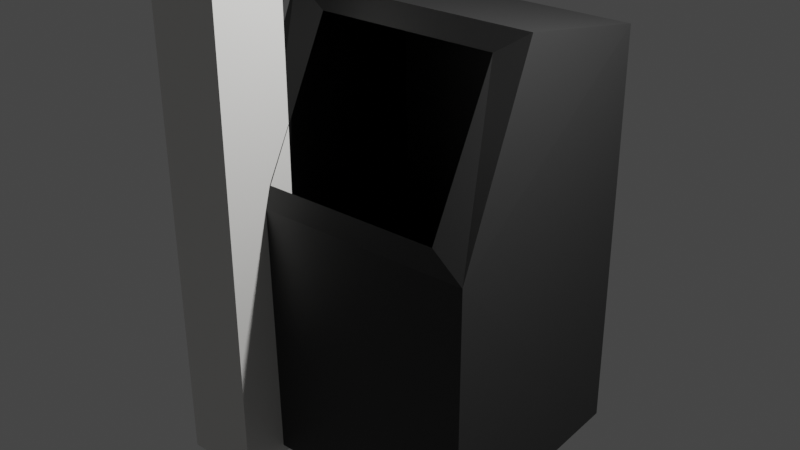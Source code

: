 # Source: blend.blend  (saved by Blender 3.6.11; exported with 4.5.12 LTS)
import bpy
from mathutils import Matrix  # noqa: F401  (used for matrix-valued properties, if any)

bpy.ops.wm.read_factory_settings(use_empty=True)
scene = bpy.context.scene
scene.name = 'Scene'

# ---- collections
col_collection = bpy.data.collections.new('Collection'); scene.collection.children.link(col_collection)

# ---- materials (node trees are filled in below, after node groups)
mat_x = bpy.data.materials.new('マテリアル')
mat_x.use_transparent_shadow = False
mat_001 = bpy.data.materials.new('マテリアル.001')
mat_001.use_transparent_shadow = False

# ---- material node trees
mat_x.use_nodes = True; mat_x.node_tree.nodes.clear()
_N = mat_x.node_tree.nodes; _L = mat_x.node_tree.links
n0 = _N.new('ShaderNodeBsdfPrincipled'); n0.name = 'プリンシプルBSDF'; n0.location = (10, 300)
n0.distribution = 'GGX'
n0.subsurface_method = 'RANDOM_WALK_SKIN'
n0.inputs[0].default_value = (0.8, 0.7915, 0.7663, 1.0)
n0.inputs[3].default_value = 1.45
n0.inputs[27].default_value = (0.0, 0.0, 0.0, 1.0)
n0.inputs[28].default_value = 1.0
n1 = _N.new('ShaderNodeOutputMaterial'); n1.name = 'マテリアル出力'; n1.location = (300, 300)
_L.new(n0.outputs[0], n1.inputs[0])
n1.is_active_output = True
mat_001.use_nodes = True; mat_001.node_tree.nodes.clear()
_N = mat_001.node_tree.nodes; _L = mat_001.node_tree.links
n0 = _N.new('ShaderNodeBsdfPrincipled'); n0.name = 'プリンシプルBSDF'; n0.location = (10, 300)
n0.distribution = 'GGX'
n0.subsurface_method = 'RANDOM_WALK_SKIN'
n0.inputs[0].default_value = (0.02038, 0.02038, 0.02038, 1.0)
n0.inputs[3].default_value = 1.45
n0.inputs[27].default_value = (0.0, 0.0, 0.0, 1.0)
n0.inputs[28].default_value = 1.0
n1 = _N.new('ShaderNodeOutputMaterial'); n1.name = 'マテリアル出力'; n1.location = (300, 300)
_L.new(n0.outputs[0], n1.inputs[0])
n1.is_active_output = True

# ---- world
world_world = bpy.data.worlds.new('World'); scene.world = world_world
world_world.use_nodes = True; world_world.node_tree.nodes.clear()
_N = world_world.node_tree.nodes; _L = world_world.node_tree.links
n0 = _N.new('ShaderNodeOutputWorld'); n0.name = 'World Output'; n0.location = (300, 300)
n1 = _N.new('ShaderNodeBackground'); n1.name = 'Background'; n1.location = (10, 300)
n1.inputs[0].default_value = (0.05088, 0.05088, 0.05088, 1.0)
_L.new(n1.outputs[0], n0.inputs[0])
n0.is_active_output = True
world_world.color = (0.05088, 0.05088, 0.05088)
world_world.use_sun_shadow = False
world_world.sun_shadow_jitter_overblur = 0.0

# ---- lights
light_light = bpy.data.lights.new('Light', 'POINT')
light_light.transmission_factor = 0.0
light_light.energy = 1000.0
light_light.shadow_soft_size = 0.1
light_light.shadow_maximum_resolution = 0.006
light_light.use_absolute_resolution = True

# ---- meshes
me_x = bpy.data.meshes.new('平面')
me_x.from_pydata([(-0.315, -0.315, 0.0), (0.315, -0.315, 0.0), (-0.315, 0.315, 0.0), (0.315, 0.315, 0.0), (-0.315, -0.315, 4.0), (0.315, -0.315, 4.0), (-0.315, 0.315, 4.0), (0.315, 0.315, 4.0)], [], [(3, 1, 0, 2), (4, 5, 7, 6), (1, 5, 4, 0), (2, 6, 7, 3), (3, 7, 5, 1), (0, 4, 6, 2)])
_uv = me_x.uv_layers.new(name='UVマップ')
_uv.uv.foreach_set('vector', [1.0, 1.0, 1.0, 0.0, 0.0, 0.0, 0.0, 1.0, 0.0, 0.0, 1.0, 0.0, 1.0, 1.0, 0.0, 1.0, 1.0, 0.0, 1.0, 0.0, 0.0, 0.0, 0.0, 0.0, 0.0, 1.0, 0.0, 1.0, 1.0, 1.0, 1.0, 1.0, 1.0, 1.0, 1.0, 1.0, 1.0, 0.0, 1.0, 0.0, 0.0, 0.0, 0.0, 0.0, 0.0, 1.0, 0.0, 1.0])
me_x.materials.append(mat_x)
me_x.update()
me_x_1 = bpy.data.meshes.new('立方体')
me_x_1.from_pydata([(0.01595, 0.07929, 0.07461), (2.1, 2.013, 3.56), (2.107, 0.07929, 0.07461), (0.008318, 2.013, 3.56), (-0.009208, 0.7704, 3.787), (0.01261, 2.069, 0.1118), (2.104, 2.069, 0.1118), (2.082, 0.7704, 3.787), (2.123, 0.04315, 2.266), (0.03165, 0.04315, 2.266), (0.01123, 2.033, 2.303), (2.103, 2.033, 2.303), (0.3124, 0.7195, 3.611), (1.817, 0.7195, 3.611), (1.83, 0.09404, 2.442), (0.325, 0.09404, 2.442)], [], [(0, 5, 6, 2), (5, 10, 11, 6), (7, 1, 3, 4), (6, 11, 8, 2), (0, 9, 10, 5), (10, 9, 4, 3), (11, 10, 3, 1), (8, 11, 1, 7), (2, 8, 9, 0), (4, 9, 15, 12), (8, 7, 13, 14), (9, 8, 14, 15), (7, 4, 12, 13)])
_uv = me_x_1.uv_layers.new(name='UVマップ')
_uv.uv.foreach_set('vector', [0.125, 0.75, 0.125, 0.5, 0.375, 0.5, 0.375, 0.75, 0.375, 0.25, 0.625, 0.25, 0.625, 0.5, 0.375, 0.5, 0.625, 0.75, 0.625, 0.5, 0.875, 0.5, 0.875, 0.75, 0.375, 0.5, 0.625, 0.5, 0.625, 0.75, 0.375, 0.75, 0.375, 0.0, 0.625, 0.0, 0.625, 0.25, 0.375, 0.25, 0.625, 0.25, 0.625, 0.0, 0.625, 0.0, 0.625, 0.25, 0.625, 0.5, 0.625, 0.25, 0.625, 0.25, 0.625, 0.5, 0.625, 0.75, 0.625, 0.5, 0.625, 0.5, 0.625, 0.75, 0.375, 0.75, 0.625, 0.75, 0.625, 1.0, 0.375, 1.0, 0.625, 0.0, 0.625, 0.0, 0.625, 0.0, 0.625, 0.0, 0.625, 0.75, 0.625, 0.75, 0.625, 0.75, 0.625, 0.75, 0.625, 1.0, 0.625, 0.75, 0.625, 0.75, 0.625, 1.0, 0.625, 0.75, 0.875, 0.75, 0.875, 0.75, 0.625, 0.75])
me_x_1.materials.append(mat_001)
me_x_1.update()

# ---- objects
ob_light = bpy.data.objects.new('Light', light_light)
ob_x = bpy.data.objects.new('平面', me_x)
ob_x_1 = bpy.data.objects.new('立方体', me_x_1)

# ---- transforms, parenting, visibility, modifiers, constraints
ob_light.location = (4.076, 1.005, 5.904)
ob_light.rotation_euler = (0.6503, 0.05522, 1.866)
ob_light.lock_rotations_4d = False
ob_light.empty_display_type = 'ARROWS'
ob_light.color = (0.0, 0.0, 0.0, 0.0)
ob_light.lineart.crease_threshold = 0.0
ob_x.location = (0.0, 0.0, 0.0)
ob_x_1.location = (0.0, 0.0, 0.0)

# ---- collection membership
col_collection.objects.link(ob_light)
col_collection.objects.link(ob_x)
col_collection.objects.link(ob_x_1)

# ---- scene / render settings (as saved in the file)
scene.frame_start = 1; scene.frame_end = 250; scene.frame_set(1)
scene.render.engine = 'BLENDER_EEVEE_NEXT'
scene.cycles.sampling_pattern = 'TABULATED_SOBOL'
scene.view_settings.view_transform = 'Filmic'
bpy.context.view_layer.update()

# ---- added for rendering (the .blend has no active camera): camera
cam_auto = bpy.data.cameras.new('AutoCamera')
cam_auto.lens = 50.0
cam_auto.sensor_width = 36.0
cam_auto.clip_end = 1000.0
ob_auto_camera = bpy.data.objects.new('AutoCamera', cam_auto)
scene.collection.objects.link(ob_auto_camera)
ob_auto_camera.location = (5.76703, -4.95877, 5.89042)
ob_auto_camera.rotation_euler = (1.09748, -7.21219e-08, 0.694738)
scene.camera = ob_auto_camera
bpy.context.view_layer.update()

